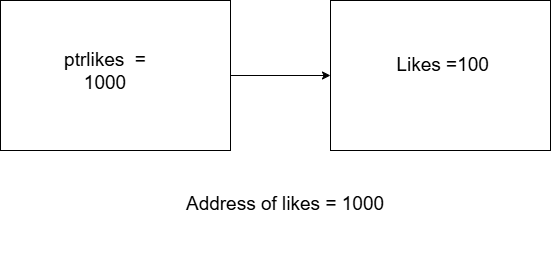

The diagram above was exported from draw.io. Its source (the exported page's mxGraphModel, read from the mxfile embedded in the PNG):
<mxGraphModel dx="1030" dy="562" grid="1" gridSize="10" guides="1" tooltips="1" connect="1" arrows="1" fold="1" page="1" pageScale="1" pageWidth="827" pageHeight="1169" math="0" shadow="0">
  <root>
    <mxCell id="0" />
    <mxCell id="1" parent="0" />
    <mxCell id="w-lwLbUcRw-T_cZjYPVg-1" parent="1" style="rounded=0;whiteSpace=wrap;html=1;" value="" vertex="1">
      <mxGeometry height="150" width="230" x="100" y="130" as="geometry" />
    </mxCell>
    <mxCell id="w-lwLbUcRw-T_cZjYPVg-2" parent="1" style="rounded=0;whiteSpace=wrap;html=1;" value="" vertex="1">
      <mxGeometry height="150" width="220" x="430" y="130" as="geometry" />
    </mxCell>
    <mxCell id="w-lwLbUcRw-T_cZjYPVg-3" parent="1" style="text;html=1;whiteSpace=wrap;strokeColor=none;fillColor=none;align=center;verticalAlign=middle;rounded=0;fontSize=19;" value="ptrlikes&amp;nbsp; =&lt;div&gt;1000&lt;/div&gt;&lt;div&gt;&lt;br&gt;&lt;/div&gt;" vertex="1">
      <mxGeometry height="15" width="110" x="150" y="205" as="geometry" />
    </mxCell>
    <mxCell id="w-lwLbUcRw-T_cZjYPVg-4" parent="1" style="text;html=1;whiteSpace=wrap;strokeColor=none;fillColor=none;align=center;verticalAlign=middle;rounded=0;fontSize=19;" value="&amp;nbsp;Likes =100" vertex="1">
      <mxGeometry height="30" width="100" x="490" y="180" as="geometry" />
    </mxCell>
    <mxCell id="w-lwLbUcRw-T_cZjYPVg-5" parent="1" style="text;html=1;whiteSpace=wrap;strokeColor=none;fillColor=none;align=center;verticalAlign=middle;rounded=0;fontSize=19;" value="&#10;&lt;span&gt;Address &lt;/span&gt;&lt;span&gt;of &lt;/span&gt;&lt;span&gt;likes &lt;/span&gt;&lt;span&gt;= &lt;/span&gt;&lt;span&gt;1000&lt;/span&gt;&#10;&#10;" vertex="1">
      <mxGeometry height="30" width="210" x="280" y="330" as="geometry" />
    </mxCell>
    <mxCell id="w-lwLbUcRw-T_cZjYPVg-6" edge="1" parent="1" source="w-lwLbUcRw-T_cZjYPVg-1" style="endArrow=classic;html=1;rounded=0;exitX=1;exitY=0.5;exitDx=0;exitDy=0;entryX=0;entryY=0.5;entryDx=0;entryDy=0;" target="w-lwLbUcRw-T_cZjYPVg-2" value="">
      <mxGeometry height="50" relative="1" width="50" as="geometry">
        <mxPoint x="390" y="280" as="sourcePoint" />
        <mxPoint x="440" y="230" as="targetPoint" />
      </mxGeometry>
    </mxCell>
  </root>
</mxGraphModel>